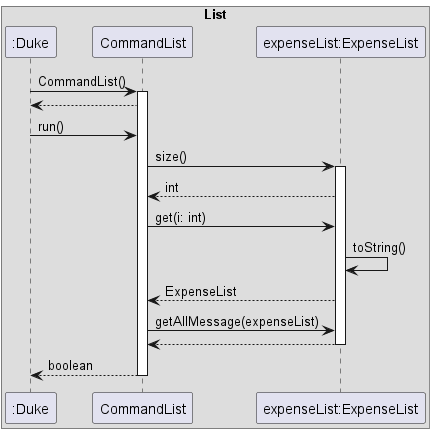

The diagram above was rendered by PlantUML. Its source (embedded in the PNG):
@startuml
box "List"
participant ":Duke" as Duke
participant CommandList
participant "expenseList:ExpenseList" as ExpenseList
Duke -> CommandList: CommandList()
Activate CommandList
CommandList --> Duke
Duke -> CommandList: run()
CommandList -> ExpenseList: size()
Activate ExpenseList
ExpenseList --> CommandList: int
CommandList -> ExpenseList: get(i: int)
ExpenseList -> ExpenseList: toString()
ExpenseList --> CommandList: ExpenseList
CommandList -> ExpenseList: getAllMessage(expenseList)
ExpenseList --> CommandList
Deactivate ExpenseList
CommandList --> Duke: boolean
Deactivate CommandList

@enduml